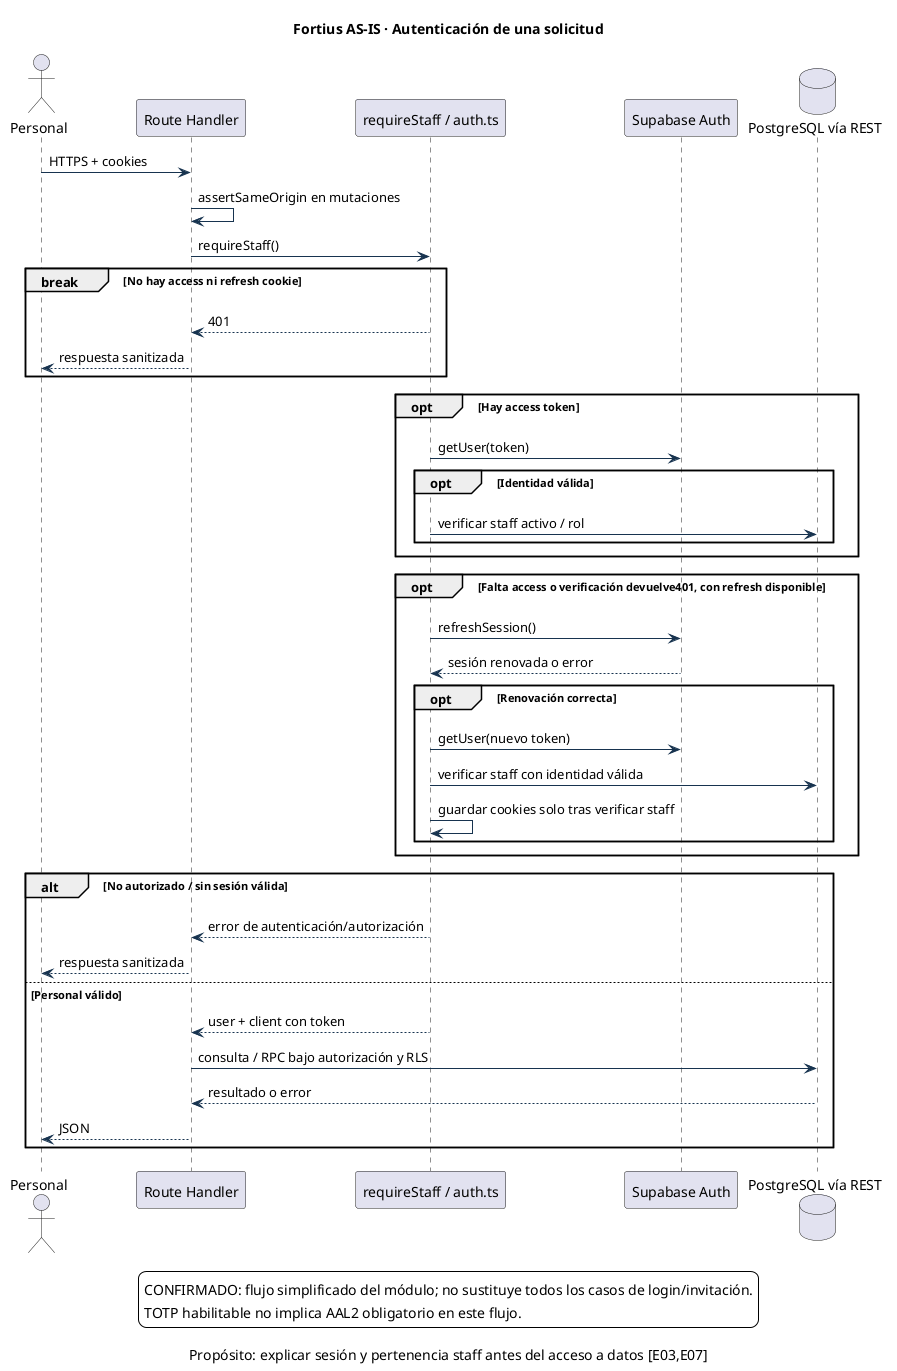

The diagram above was rendered by PlantUML. Its source (embedded in the PNG):
@startuml
title Fortius AS-IS · Autenticación de una solicitud
caption Propósito: explicar sesión y pertenencia staff antes del acceso a datos [E03,E07]
skinparam shadowing false
skinparam defaultFontName SansSerif
skinparam ArrowColor #17334F
skinparam BackgroundColor #FFFFFF
actor "Personal" as person
participant "Route Handler" as route
participant "requireStaff / auth.ts" as auth
participant "Supabase Auth" as identity
database "PostgreSQL vía REST" as db
person -> route : HTTPS + cookies
route -> route : assertSameOrigin en mutaciones
route -> auth : requireStaff()
break No hay access ni refresh cookie
 auth --> route : 401
 route --> person : respuesta sanitizada
end
opt Hay access token
 auth -> identity : getUser(token)
 opt Identidad válida
  auth -> db : verificar staff activo / rol
 end
end
opt Falta access o verificación devuelve401, con refresh disponible
 auth -> identity : refreshSession()
 identity --> auth : sesión renovada o error
 opt Renovación correcta
  auth -> identity : getUser(nuevo token)
  auth -> db : verificar staff con identidad válida
  auth -> auth : guardar cookies solo tras verificar staff
 end
end
alt No autorizado / sin sesión válida
 auth --> route : error de autenticación/autorización
 route --> person : respuesta sanitizada
else Personal válido
 auth --> route : user + client con token
 route -> db : consulta / RPC bajo autorización y RLS
 db --> route : resultado o error
 route --> person : JSON
end
legend bottom
CONFIRMADO: flujo simplificado del módulo; no sustituye todos los casos de login/invitación.
TOTP habilitable no implica AAL2 obligatorio en este flujo.
endlegend
@enduml